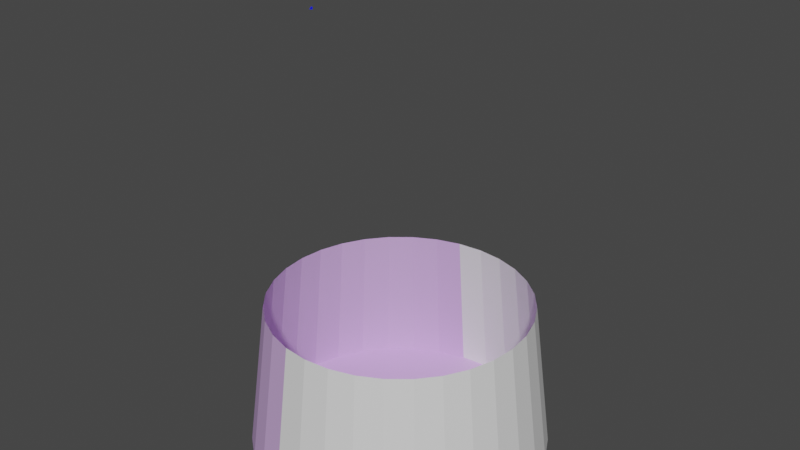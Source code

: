 # Source: FightPit.blend  (saved by Blender 4.1.24; exported with 4.5.12 LTS)
import bpy
from mathutils import Matrix  # noqa: F401  (used for matrix-valued properties, if any)

bpy.ops.wm.read_factory_settings(use_empty=True)
scene = bpy.context.scene
scene.name = 'Scene'

# ---- collections
col_collection = bpy.data.collections.new('Collection'); scene.collection.children.link(col_collection)

# ---- materials (node trees are filled in below, after node groups)
mat_walls = bpy.data.materials.new('Walls')
mat_walls.use_transparent_shadow = False
mat_roof = bpy.data.materials.new('Roof')
mat_roof.use_transparent_shadow = False
mat_front = bpy.data.materials.new('Front')
mat_front.use_transparent_shadow = False
mat_bigrooffront = bpy.data.materials.new('BigRoofFront')
mat_bigrooffront.use_transparent_shadow = False

# ---- material node trees
mat_walls.use_nodes = True; mat_walls.node_tree.nodes.clear()
_N = mat_walls.node_tree.nodes; _L = mat_walls.node_tree.links
n0 = _N.new('ShaderNodeBsdfPrincipled'); n0.name = 'Principled BSDF'; n0.location = (10, 300)
n0.inputs[0].default_value = (0.6588, 0.4282, 0.8002, 1.0)
n1 = _N.new('ShaderNodeOutputMaterial'); n1.name = 'Material Output'; n1.location = (300, 300)
_L.new(n0.outputs[0], n1.inputs[0])
n1.is_active_output = True
mat_roof.use_nodes = True; mat_roof.node_tree.nodes.clear()
_N = mat_roof.node_tree.nodes; _L = mat_roof.node_tree.links
n0 = _N.new('ShaderNodeBsdfPrincipled'); n0.name = 'Principled BSDF'; n0.location = (10, 300)
n0.inputs[0].default_value = (0.0, 0.004373, 0.8004, 1.0)
n1 = _N.new('ShaderNodeOutputMaterial'); n1.name = 'Material Output'; n1.location = (300, 300)
_L.new(n0.outputs[0], n1.inputs[0])
n1.is_active_output = True
mat_front.use_nodes = True; mat_front.node_tree.nodes.clear()
_N = mat_front.node_tree.nodes; _L = mat_front.node_tree.links
n0 = _N.new('ShaderNodeBsdfPrincipled'); n0.name = 'Principled BSDF'; n0.location = (10, 300)
n1 = _N.new('ShaderNodeOutputMaterial'); n1.name = 'Material Output'; n1.location = (300, 300)
_L.new(n0.outputs[0], n1.inputs[0])
n1.is_active_output = True
mat_bigrooffront.use_nodes = True; mat_bigrooffront.node_tree.nodes.clear()
_N = mat_bigrooffront.node_tree.nodes; _L = mat_bigrooffront.node_tree.links
n0 = _N.new('ShaderNodeBsdfPrincipled'); n0.name = 'Principled BSDF'; n0.location = (10, 300)
n0.inputs[0].default_value = (0.8004, 0.05274, 0.7329, 1.0)
n1 = _N.new('ShaderNodeOutputMaterial'); n1.name = 'Material Output'; n1.location = (300, 300)
_L.new(n0.outputs[0], n1.inputs[0])
n1.is_active_output = True

# ---- world
world_world = bpy.data.worlds.new('World'); scene.world = world_world
world_world.use_nodes = True; world_world.node_tree.nodes.clear()
_N = world_world.node_tree.nodes; _L = world_world.node_tree.links
n0 = _N.new('ShaderNodeOutputWorld'); n0.name = 'World Output'; n0.location = (300, 300)
n1 = _N.new('ShaderNodeBackground'); n1.name = 'Background'; n1.location = (10, 300)
n1.inputs[0].default_value = (0.05088, 0.05088, 0.05088, 1.0)
_L.new(n1.outputs[0], n0.inputs[0])
n0.is_active_output = True
world_world.color = (0.05088, 0.05088, 0.05088)
world_world.use_sun_shadow = False
world_world.sun_shadow_jitter_overblur = 0.0

# ---- meshes
me_cylinder = bpy.data.meshes.new('Cylinder')
me_cylinder.from_pydata([(-6.015e-11, 0.9063, -0.01939), (0.1768, 0.8889, -0.01939), (0.3468, 0.8373, -0.01939), (0.5035, 0.7536, -0.01939), (0.6409, 0.6409, -0.01939), (0.7536, 0.5035, -0.01939), (0.8373, 0.3468, -0.01939), (0.8889, 0.1768, -0.01939), (0.9063, 1.203e-09, -0.01939), (0.8889, -0.1768, -0.01939), (0.8373, -0.3468, -0.01939), (0.7536, -0.5035, -0.01939), (0.6409, -0.6409, -0.01939), (0.5035, -0.7536, -0.01939), (0.3468, -0.8373, -0.01939), (0.1768, -0.8889, -0.01939), (-6.015e-11, -0.9063, -0.01939), (-0.1768, -0.8889, -0.01939), (-0.3468, -0.8373, -0.01939), (-0.5035, -0.7536, -0.01939), (-0.6409, -0.6409, -0.01939), (-0.7536, -0.5035, -0.01939), (-0.8373, -0.3468, -0.01939), (-0.8889, -0.1768, -0.01939), (-0.9063, 1.203e-09, -0.01939), (-0.8889, 0.1768, -0.01939), (-0.8373, 0.3468, -0.01939), (-0.7536, 0.5035, -0.01939), (-0.6409, 0.6409, -0.01939), (-0.5035, 0.7536, -0.01939), (-0.3468, 0.8373, -0.01939), (-0.1768, 0.8889, -0.01939), (0.1542, 0.7754, 0.9105), (0.3025, 0.7304, 0.9105), (0.4392, 0.6574, 0.9105), (0.559, 0.559, 0.9105), (0.6574, 0.4392, 0.9105), (0.7304, 0.3025, 0.9105), (0.7754, 0.1542, 0.9105), (0.7906, -2.689e-09, 0.9105), (0.7754, -0.1542, 0.9105), (0.7304, -0.3025, 0.9105), (0.6574, -0.4392, 0.9105), (0.559, -0.559, 0.9105), (0.4392, -0.6574, 0.9105), (0.3025, -0.7304, 0.9105), (0.1542, -0.7754, 0.9105), (-2.711e-09, -0.7906, 0.9105), (-0.1542, -0.7754, 0.9105), (-0.3025, -0.7304, 0.9105), (-0.4392, -0.6574, 0.9105), (-0.559, -0.559, 0.9105), (-0.6574, -0.4392, 0.9105), (-0.7304, -0.3025, 0.9105), (-0.7754, -0.1542, 0.9105), (-0.7906, -2.689e-09, 0.9105), (-0.7754, 0.1542, 0.9105), (-0.7304, 0.3025, 0.9105), (-0.6574, 0.4392, 0.9105), (-0.559, 0.559, 0.9105), (-0.4392, 0.6574, 0.9105), (-0.3025, 0.7304, 0.9105), (-0.1542, 0.7754, 0.9105), (-2.711e-09, 0.7906, 0.9105), (0.08734, -0.7205, 2.819), (0.07825, -0.7217, 2.822), (0.09773, -0.7353, 2.814), (0.08355, -0.7396, 2.814)], [], [(0, 1, 2, 3, 4, 5, 6, 7, 8, 9, 10, 11, 12, 13, 14, 15, 16, 17, 18, 19, 20, 21, 22, 23, 24, 25, 26, 27, 28, 29, 30, 31), (0, 63, 32, 1), (1, 32, 33, 2), (2, 33, 34, 3), (3, 34, 35, 4), (4, 35, 36, 5), (5, 36, 37, 6), (6, 37, 38, 7), (7, 38, 39, 8), (8, 39, 40, 9), (9, 40, 41, 10), (10, 41, 42, 11), (11, 42, 43, 12), (12, 43, 44, 13), (13, 44, 45, 14), (14, 45, 46, 15), (15, 46, 47, 16), (16, 47, 48, 17), (17, 48, 49, 18), (18, 49, 50, 19), (19, 50, 51, 20), (20, 51, 52, 21), (21, 52, 53, 22), (22, 53, 54, 23), (23, 54, 55, 24), (24, 55, 56, 25), (25, 56, 57, 26), (26, 57, 58, 27), (27, 58, 59, 28), (28, 59, 60, 29), (29, 60, 61, 30), (30, 61, 62, 31), (31, 62, 63, 0), (67, 66, 64, 65)])
me_cylinder.polygons.foreach_set('material_index', [0, 2, 2, 2, 2, 2, 2, 2, 2, 2, 2, 2, 2, 2, 2, 2, 2, 2, 0, 0, 0, 0, 0, 0, 0, 0, 0, 0, 0, 0, 0, 0, 2, 1])
_uv = me_cylinder.uv_layers.new(name='UVMap')
_uv.uv.foreach_set('vector', [0.75, 0.49, 0.7968, 0.4854, 0.8418, 0.4717, 0.8833, 0.4496, 0.9197, 0.4197, 0.9496, 0.3833, 0.9717, 0.3418, 0.9854, 0.2968, 0.99, 0.25, 0.9854, 0.2032, 0.9717, 0.1582, 0.9496, 0.1167, 0.9197, 0.08029, 0.8833, 0.05045, 0.8418, 0.02827, 0.7968, 0.01461, 0.75, 0.01, 0.7032, 0.01461, 0.6582, 0.02827, 0.6167, 0.05045, 0.5803, 0.08029, 0.5504, 0.1167, 0.5283, 0.1582, 0.5146, 0.2032, 0.51, 0.25, 0.5146, 0.2968, 0.5283, 0.3418, 0.5504, 0.3833, 0.5803, 0.4197, 0.6167, 0.4496, 0.6582, 0.4717, 0.7032, 0.4854, 0.2998, 0.9451, 0.01004, 0.8883, 0.01886, 0.8403, 0.3099, 0.8901, 0.3099, 0.8901, 0.01886, 0.8403, 0.02652, 0.792, 0.3187, 0.8348, 0.3187, 0.8348, 0.02652, 0.792, 0.033, 0.7436, 0.3261, 0.7793, 0.3261, 0.7793, 0.033, 0.7436, 0.03831, 0.6951, 0.3322, 0.7236, 0.3322, 0.7236, 0.03831, 0.6951, 0.04245, 0.6464, 0.337, 0.6678, 0.337, 0.6678, 0.04245, 0.6464, 0.0454, 0.5976, 0.3403, 0.6119, 0.3403, 0.6119, 0.0454, 0.5976, 0.04717, 0.5488, 0.3424, 0.556, 0.3424, 0.556, 0.04717, 0.5488, 0.04776, 0.5, 0.3431, 0.5, 0.3431, 0.5, 0.04776, 0.5, 0.04717, 0.4512, 0.3424, 0.444, 0.3424, 0.444, 0.04717, 0.4512, 0.0454, 0.4024, 0.3403, 0.3881, 0.3403, 0.3881, 0.0454, 0.4024, 0.04245, 0.3536, 0.337, 0.3322, 0.337, 0.3322, 0.04245, 0.3536, 0.03831, 0.3049, 0.3322, 0.2764, 0.3322, 0.2764, 0.03831, 0.3049, 0.033, 0.2564, 0.3261, 0.2207, 0.3261, 0.2207, 0.033, 0.2564, 0.02652, 0.208, 0.3187, 0.1652, 0.3187, 0.1652, 0.02652, 0.208, 0.01886, 0.1597, 0.3099, 0.1099, 0.3099, 0.1099, 0.01886, 0.1597, 0.01004, 0.1117, 0.2998, 0.05487, 0.2998, 0.05487, 0.01004, 0.1117, 5.86e-05, 0.0639, 0.2884, 5.856e-05, 0.4688, 0.5, 0.4688, 0.7325, 0.4375, 0.7325, 0.4375, 0.5, 0.4375, 0.5, 0.4375, 0.7325, 0.4062, 0.7325, 0.4062, 0.5, 0.4062, 0.5, 0.4062, 0.7325, 0.375, 0.7325, 0.375, 0.5, 0.375, 0.5, 0.375, 0.7325, 0.3438, 0.7325, 0.3438, 0.5, 0.3438, 0.5, 0.3438, 0.7325, 0.3125, 0.7325, 0.3125, 0.5, 0.3125, 0.5, 0.3125, 0.7325, 0.2812, 0.7325, 0.2812, 0.5, 0.2812, 0.5, 0.2812, 0.7325, 0.25, 0.7325, 0.25, 0.5, 0.25, 0.5, 0.25, 0.7325, 0.2188, 0.7325, 0.2188, 0.5, 0.2188, 0.5, 0.2188, 0.7325, 0.1875, 0.7325, 0.1875, 0.5, 0.1875, 0.5, 0.1875, 0.7325, 0.1562, 0.7325, 0.1562, 0.5, 0.1562, 0.5, 0.1562, 0.7325, 0.125, 0.7325, 0.125, 0.5, 0.125, 0.5, 0.125, 0.7325, 0.09375, 0.7325, 0.09375, 0.5, 0.09375, 0.5, 0.09375, 0.7325, 0.0625, 0.7325, 0.0625, 0.5, 0.0625, 0.5, 0.0625, 0.7325, 0.03125, 0.7325, 0.03125, 0.5, 0.2884, 0.9999, 5.857e-05, 0.9361, 0.01004, 0.8883, 0.2998, 0.9451, 0.5312, 1.0, 0.5625, 1.0, 0.5625, 1.0, 0.5312, 1.0])
me_cylinder.materials.append(mat_walls)
me_cylinder.materials.append(mat_roof)
me_cylinder.materials.append(mat_front)
me_cylinder.materials.append(mat_bigrooffront)
me_cylinder.update()

# ---- objects
ob_cylinder = bpy.data.objects.new('Cylinder', me_cylinder)

# ---- transforms, parenting, visibility, modifiers, constraints
ob_cylinder.location = (0.0, 0.0, 0.0)
ob_cylinder.scale = (2.901, 2.901, 2.901)

# ---- collection membership
col_collection.objects.link(ob_cylinder)

# ---- scene / render settings (as saved in the file)
scene.frame_start = 1; scene.frame_end = 250; scene.frame_set(1)
scene.render.engine = 'BLENDER_EEVEE_NEXT'
scene.cycles.sampling_pattern = 'TABULATED_SOBOL'
scene.eevee.ray_tracing_options.trace_max_roughness = 0.0
scene.view_settings.view_transform = 'Filmic'
bpy.context.view_layer.update()

# ---- added for rendering (the .blend has no active camera and no usable light): camera, sun
cam_auto = bpy.data.cameras.new('AutoCamera')
cam_auto.lens = 50.0
cam_auto.sensor_width = 36.0
cam_auto.clip_end = 1000.0
ob_auto_camera = bpy.data.objects.new('AutoCamera', cam_auto)
scene.collection.objects.link(ob_auto_camera)
ob_auto_camera.location = (10.2699, -12.3239, 12.2804)
ob_auto_camera.rotation_euler = (1.09748, -7.21219e-08, 0.694738)
scene.camera = ob_auto_camera
light_auto_sun = bpy.data.lights.new('AutoSun', 'SUN')
light_auto_sun.energy = 3.0
light_auto_sun.angle = 0.0523599
ob_auto_sun = bpy.data.objects.new('AutoSun', light_auto_sun)
scene.collection.objects.link(ob_auto_sun)
ob_auto_sun.rotation_euler = (0.872665, 0.174533, 0.523599)
bpy.context.view_layer.update()
